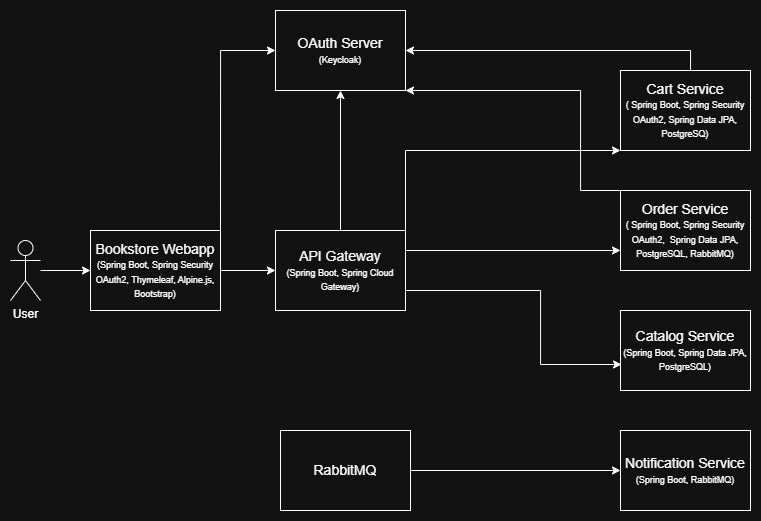

The diagram above was exported from draw.io. Its source (the exported page's mxGraphModel, read from the mxfile embedded in the PNG):
<mxGraphModel dx="1593" dy="1806" grid="1" gridSize="10" guides="1" tooltips="1" connect="1" arrows="1" fold="1" page="1" pageScale="1" pageWidth="850" pageHeight="1100" math="0" shadow="0">
  <root>
    <mxCell id="0" />
    <mxCell id="1" parent="0" />
    <mxCell id="4KarJi3JE1E5hJ7fn7IY-11" style="edgeStyle=orthogonalEdgeStyle;rounded=0;orthogonalLoop=1;jettySize=auto;html=1;exitX=0.5;exitY=0;exitDx=0;exitDy=0;entryX=0.5;entryY=1;entryDx=0;entryDy=0;" edge="1" parent="1" source="4KarJi3JE1E5hJ7fn7IY-1" target="4KarJi3JE1E5hJ7fn7IY-2">
      <mxGeometry relative="1" as="geometry" />
    </mxCell>
    <mxCell id="4KarJi3JE1E5hJ7fn7IY-21" style="edgeStyle=orthogonalEdgeStyle;rounded=0;orthogonalLoop=1;jettySize=auto;html=1;exitX=1;exitY=0.25;exitDx=0;exitDy=0;entryX=0;entryY=0.75;entryDx=0;entryDy=0;" edge="1" parent="1" source="4KarJi3JE1E5hJ7fn7IY-1" target="4KarJi3JE1E5hJ7fn7IY-3">
      <mxGeometry relative="1" as="geometry" />
    </mxCell>
    <mxCell id="4KarJi3JE1E5hJ7fn7IY-22" style="edgeStyle=orthogonalEdgeStyle;rounded=0;orthogonalLoop=1;jettySize=auto;html=1;exitX=1;exitY=0;exitDx=0;exitDy=0;entryX=0;entryY=1;entryDx=0;entryDy=0;" edge="1" parent="1" source="4KarJi3JE1E5hJ7fn7IY-1" target="4KarJi3JE1E5hJ7fn7IY-5">
      <mxGeometry relative="1" as="geometry">
        <Array as="points">
          <mxPoint x="425" y="120" />
        </Array>
      </mxGeometry>
    </mxCell>
    <mxCell id="4KarJi3JE1E5hJ7fn7IY-1" value="&lt;font style=&quot;font-size: 14px;&quot;&gt;API Gateway&lt;/font&gt;&lt;div&gt;&lt;font style=&quot;font-size: 9px;&quot;&gt;(Spring Boot, Spring Cloud Gateway)&lt;/font&gt;&lt;/div&gt;" style="rounded=0;whiteSpace=wrap;html=1;" vertex="1" parent="1">
      <mxGeometry x="295" y="200" width="130" height="80" as="geometry" />
    </mxCell>
    <mxCell id="4KarJi3JE1E5hJ7fn7IY-2" value="&lt;span style=&quot;font-size: 14px;&quot;&gt;OAuth Server&lt;/span&gt;&lt;div&gt;&lt;span style=&quot;font-size: 9px;&quot;&gt;(Keycloak)&lt;/span&gt;&lt;/div&gt;" style="rounded=0;whiteSpace=wrap;html=1;" vertex="1" parent="1">
      <mxGeometry x="295" y="-20" width="130" height="80" as="geometry" />
    </mxCell>
    <mxCell id="4KarJi3JE1E5hJ7fn7IY-24" style="edgeStyle=orthogonalEdgeStyle;rounded=0;orthogonalLoop=1;jettySize=auto;html=1;exitX=0;exitY=0;exitDx=0;exitDy=0;entryX=1;entryY=1;entryDx=0;entryDy=0;" edge="1" parent="1" source="4KarJi3JE1E5hJ7fn7IY-3" target="4KarJi3JE1E5hJ7fn7IY-2">
      <mxGeometry relative="1" as="geometry">
        <Array as="points">
          <mxPoint x="600" y="60" />
        </Array>
      </mxGeometry>
    </mxCell>
    <mxCell id="4KarJi3JE1E5hJ7fn7IY-3" value="&lt;span style=&quot;font-size: 14px;&quot;&gt;Order Service&lt;/span&gt;&lt;br&gt;&lt;div&gt;&lt;font style=&quot;font-size: 9px;&quot;&gt;(&amp;nbsp;Spring Boot, Spring Security OAuth2,&amp;nbsp; Spring Data JPA, PostgreSQL, RabbitMQ)&lt;/font&gt;&lt;/div&gt;" style="rounded=0;whiteSpace=wrap;html=1;" vertex="1" parent="1">
      <mxGeometry x="640" y="160" width="130" height="80" as="geometry" />
    </mxCell>
    <mxCell id="4KarJi3JE1E5hJ7fn7IY-4" value="&lt;span style=&quot;font-size: 14px;&quot;&gt;Catalog Service&lt;/span&gt;&lt;br&gt;&lt;div&gt;&lt;font style=&quot;font-size: 9px;&quot;&gt;(Spring Boot, Spring Data JPA, PostgreSQL)&lt;/font&gt;&lt;/div&gt;" style="rounded=0;whiteSpace=wrap;html=1;" vertex="1" parent="1">
      <mxGeometry x="640" y="280" width="130" height="80" as="geometry" />
    </mxCell>
    <mxCell id="4KarJi3JE1E5hJ7fn7IY-16" style="edgeStyle=orthogonalEdgeStyle;rounded=0;orthogonalLoop=1;jettySize=auto;html=1;exitX=0;exitY=0;exitDx=0;exitDy=0;entryX=1;entryY=0.5;entryDx=0;entryDy=0;" edge="1" parent="1" source="4KarJi3JE1E5hJ7fn7IY-5" target="4KarJi3JE1E5hJ7fn7IY-2">
      <mxGeometry relative="1" as="geometry">
        <Array as="points">
          <mxPoint x="710" y="20" />
        </Array>
      </mxGeometry>
    </mxCell>
    <mxCell id="4KarJi3JE1E5hJ7fn7IY-5" value="&lt;span style=&quot;font-size: 14px;&quot;&gt;Cart Service&lt;/span&gt;&lt;br&gt;&lt;div&gt;&lt;font style=&quot;font-size: 9px;&quot;&gt;(&amp;nbsp;Spring Boot, Spring Security OAuth2, Spring Data JPA, PostgreSQ)&lt;/font&gt;&lt;/div&gt;" style="rounded=0;whiteSpace=wrap;html=1;" vertex="1" parent="1">
      <mxGeometry x="640" y="40" width="130" height="80" as="geometry" />
    </mxCell>
    <mxCell id="4KarJi3JE1E5hJ7fn7IY-6" value="&lt;span style=&quot;font-size: 14px;&quot;&gt;Notification Service&lt;/span&gt;&lt;br&gt;&lt;div&gt;&lt;font style=&quot;font-size: 9px;&quot;&gt;(Spring Boot, RabbitMQ)&lt;/font&gt;&lt;/div&gt;" style="rounded=0;whiteSpace=wrap;html=1;" vertex="1" parent="1">
      <mxGeometry x="640" y="400" width="130" height="80" as="geometry" />
    </mxCell>
    <mxCell id="4KarJi3JE1E5hJ7fn7IY-27" style="edgeStyle=orthogonalEdgeStyle;rounded=0;orthogonalLoop=1;jettySize=auto;html=1;entryX=0;entryY=0.5;entryDx=0;entryDy=0;" edge="1" parent="1" source="4KarJi3JE1E5hJ7fn7IY-8" target="4KarJi3JE1E5hJ7fn7IY-10">
      <mxGeometry relative="1" as="geometry" />
    </mxCell>
    <mxCell id="4KarJi3JE1E5hJ7fn7IY-8" value="User" style="shape=umlActor;verticalLabelPosition=bottom;verticalAlign=top;html=1;outlineConnect=0;" vertex="1" parent="1">
      <mxGeometry x="30" y="210" width="30" height="60" as="geometry" />
    </mxCell>
    <mxCell id="4KarJi3JE1E5hJ7fn7IY-12" style="edgeStyle=orthogonalEdgeStyle;rounded=0;orthogonalLoop=1;jettySize=auto;html=1;exitX=1;exitY=0.5;exitDx=0;exitDy=0;entryX=0;entryY=0.5;entryDx=0;entryDy=0;" edge="1" parent="1" source="4KarJi3JE1E5hJ7fn7IY-10" target="4KarJi3JE1E5hJ7fn7IY-1">
      <mxGeometry relative="1" as="geometry" />
    </mxCell>
    <mxCell id="4KarJi3JE1E5hJ7fn7IY-13" style="edgeStyle=orthogonalEdgeStyle;rounded=0;orthogonalLoop=1;jettySize=auto;html=1;exitX=1;exitY=0;exitDx=0;exitDy=0;entryX=0;entryY=0.5;entryDx=0;entryDy=0;" edge="1" parent="1" source="4KarJi3JE1E5hJ7fn7IY-10" target="4KarJi3JE1E5hJ7fn7IY-2">
      <mxGeometry relative="1" as="geometry" />
    </mxCell>
    <mxCell id="4KarJi3JE1E5hJ7fn7IY-10" value="&lt;span style=&quot;font-size: 14px;&quot;&gt;Bookstore Webapp&lt;/span&gt;&lt;br&gt;&lt;div&gt;&lt;font style=&quot;font-size: 9px;&quot;&gt;(Spring Boot, Spring Security OAuth2, Thymeleaf, Alpine.js, Bootstrap)&lt;/font&gt;&lt;/div&gt;" style="rounded=0;whiteSpace=wrap;html=1;" vertex="1" parent="1">
      <mxGeometry x="110" y="200" width="130" height="80" as="geometry" />
    </mxCell>
    <mxCell id="4KarJi3JE1E5hJ7fn7IY-20" style="edgeStyle=orthogonalEdgeStyle;rounded=0;orthogonalLoop=1;jettySize=auto;html=1;exitX=1;exitY=0.75;exitDx=0;exitDy=0;entryX=0.008;entryY=0.675;entryDx=0;entryDy=0;entryPerimeter=0;" edge="1" parent="1" source="4KarJi3JE1E5hJ7fn7IY-1" target="4KarJi3JE1E5hJ7fn7IY-4">
      <mxGeometry relative="1" as="geometry">
        <Array as="points">
          <mxPoint x="560" y="260" />
          <mxPoint x="560" y="334" />
        </Array>
      </mxGeometry>
    </mxCell>
    <mxCell id="4KarJi3JE1E5hJ7fn7IY-26" style="edgeStyle=orthogonalEdgeStyle;rounded=0;orthogonalLoop=1;jettySize=auto;html=1;entryX=0;entryY=0.5;entryDx=0;entryDy=0;" edge="1" parent="1" source="4KarJi3JE1E5hJ7fn7IY-25" target="4KarJi3JE1E5hJ7fn7IY-6">
      <mxGeometry relative="1" as="geometry" />
    </mxCell>
    <mxCell id="4KarJi3JE1E5hJ7fn7IY-25" value="&lt;span style=&quot;font-size: 14px;&quot;&gt;RabbitMQ&lt;/span&gt;" style="rounded=0;whiteSpace=wrap;html=1;" vertex="1" parent="1">
      <mxGeometry x="300" y="400" width="130" height="80" as="geometry" />
    </mxCell>
  </root>
</mxGraphModel>